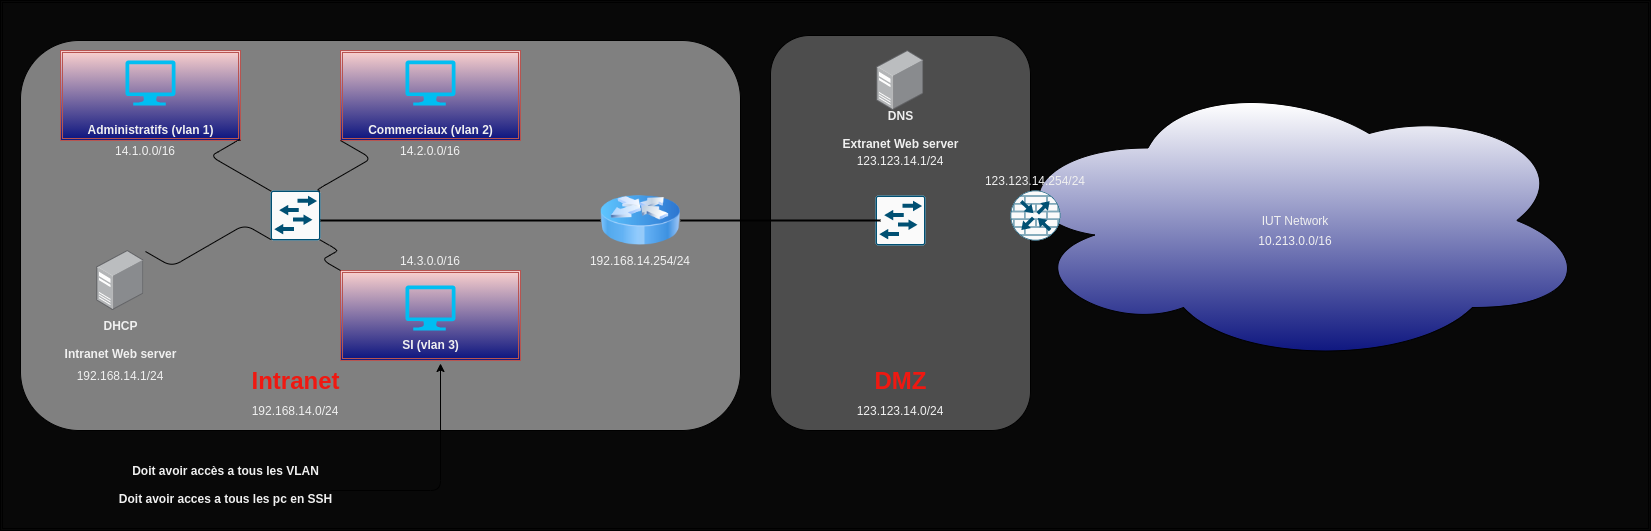

The diagram above was exported from draw.io. Its source (the exported page's mxGraphModel, read from the mxfile embedded in the PNG):
<mxGraphModel dx="833" dy="459" grid="1" gridSize="10" guides="1" tooltips="1" connect="1" arrows="1" fold="1" page="1" pageScale="1" pageWidth="827" pageHeight="1169" math="0" shadow="0">
  <root>
    <mxCell id="0" />
    <mxCell id="1" parent="0" />
    <mxCell id="54" value="" style="shape=ext;double=1;rounded=0;whiteSpace=wrap;html=1;fontSize=12;fontColor=#F0F0F0;fillColor=#080808;gradientColor=none;" vertex="1" parent="1">
      <mxGeometry y="250" width="1650" height="530" as="geometry" />
    </mxCell>
    <mxCell id="2" value="" style="rounded=1;whiteSpace=wrap;html=1;fillColor=#808080;" vertex="1" parent="1">
      <mxGeometry x="20" y="290" width="720" height="390" as="geometry" />
    </mxCell>
    <mxCell id="3" value="Intranet" style="text;html=1;fontSize=24;fontStyle=1;verticalAlign=middle;align=center;fontColor=#F01811;" vertex="1" parent="1">
      <mxGeometry x="245" y="610" width="100" height="40" as="geometry" />
    </mxCell>
    <mxCell id="4" value="" style="shape=ext;double=1;rounded=0;whiteSpace=wrap;html=1;fillColor=#f8cecc;strokeColor=#b85450;gradientColor=#0F1780;" vertex="1" parent="1">
      <mxGeometry x="60" y="300" width="180" height="90" as="geometry" />
    </mxCell>
    <mxCell id="6" value="&lt;font style=&quot;font-size: 12px&quot; color=&quot;#f0f0f0&quot;&gt;Administratifs (vlan 1)&lt;/font&gt;" style="text;strokeColor=none;fillColor=none;html=1;fontSize=24;fontStyle=1;verticalAlign=middle;align=center;fontColor=#F01811;" vertex="1" parent="1">
      <mxGeometry x="100" y="355" width="100" height="40" as="geometry" />
    </mxCell>
    <mxCell id="5" value="" style="verticalLabelPosition=bottom;html=1;verticalAlign=top;align=center;strokeColor=none;fillColor=#00BEF2;shape=mxgraph.azure.computer;pointerEvents=1;fontColor=#F01811;" vertex="1" parent="1">
      <mxGeometry x="125" y="310" width="50" height="45" as="geometry" />
    </mxCell>
    <mxCell id="7" value="" style="shape=ext;double=1;rounded=0;whiteSpace=wrap;html=1;fillColor=#f8cecc;strokeColor=#b85450;gradientColor=#0F1780;" vertex="1" parent="1">
      <mxGeometry x="340" y="300" width="180" height="90" as="geometry" />
    </mxCell>
    <mxCell id="8" value="" style="verticalLabelPosition=bottom;html=1;verticalAlign=top;align=center;strokeColor=none;fillColor=#00BEF2;shape=mxgraph.azure.computer;pointerEvents=1;fontColor=#F01811;" vertex="1" parent="1">
      <mxGeometry x="405" y="310" width="50" height="45" as="geometry" />
    </mxCell>
    <mxCell id="9" value="&lt;font style=&quot;font-size: 12px&quot; color=&quot;#f0f0f0&quot;&gt;Commerciaux (vlan 2)&lt;/font&gt;" style="text;strokeColor=none;fillColor=none;html=1;fontSize=24;fontStyle=1;verticalAlign=middle;align=center;fontColor=#F01811;" vertex="1" parent="1">
      <mxGeometry x="380" y="355" width="100" height="40" as="geometry" />
    </mxCell>
    <mxCell id="10" value="" style="shape=ext;double=1;rounded=0;whiteSpace=wrap;html=1;fillColor=#f8cecc;strokeColor=#b85450;gradientColor=#0F1780;" vertex="1" parent="1">
      <mxGeometry x="340" y="520" width="180" height="90" as="geometry" />
    </mxCell>
    <mxCell id="11" value="" style="verticalLabelPosition=bottom;html=1;verticalAlign=top;align=center;strokeColor=none;fillColor=#00BEF2;shape=mxgraph.azure.computer;pointerEvents=1;fontColor=#F01811;" vertex="1" parent="1">
      <mxGeometry x="405" y="535" width="50" height="45" as="geometry" />
    </mxCell>
    <mxCell id="12" value="&lt;font style=&quot;font-size: 12px&quot; color=&quot;#f0f0f0&quot;&gt;SI (vlan 3)&lt;/font&gt;" style="text;strokeColor=none;fillColor=none;html=1;fontSize=24;fontStyle=1;verticalAlign=middle;align=center;fontColor=#F01811;" vertex="1" parent="1">
      <mxGeometry x="380" y="570" width="100" height="40" as="geometry" />
    </mxCell>
    <mxCell id="13" value="" style="edgeStyle=segmentEdgeStyle;endArrow=classic;html=1;fontSize=12;fontColor=#F0F0F0;entryX=0.6;entryY=1.075;entryDx=0;entryDy=0;entryPerimeter=0;" edge="1" parent="1" target="12">
      <mxGeometry width="50" height="50" relative="1" as="geometry">
        <mxPoint x="330" y="740" as="sourcePoint" />
        <mxPoint x="560" y="640" as="targetPoint" />
      </mxGeometry>
    </mxCell>
    <mxCell id="14" value="&lt;font style=&quot;font-size: 12px&quot;&gt;Doit avoir accès a tous les VLAN&lt;br&gt;Doit avoir acces a tous les pc en SSH&lt;br&gt;&lt;/font&gt;" style="text;strokeColor=none;fillColor=none;html=1;fontSize=24;fontStyle=1;verticalAlign=middle;align=center;fontColor=#F0F0F0;" vertex="1" parent="1">
      <mxGeometry x="175" y="710" width="100" height="40" as="geometry" />
    </mxCell>
    <mxCell id="17" value="" style="points=[];aspect=fixed;html=1;align=center;shadow=0;dashed=0;image;image=img/lib/allied_telesis/computer_and_terminals/Server_Desktop.svg;fontSize=12;fontColor=#F0F0F0;gradientColor=#0F1780;" vertex="1" parent="1">
      <mxGeometry x="96.34" y="500" width="47.33" height="60" as="geometry" />
    </mxCell>
    <mxCell id="18" value="&lt;font style=&quot;font-size: 12px&quot; color=&quot;#f0f0f0&quot;&gt;DHCP&lt;br&gt;Intranet Web server&lt;br&gt;&lt;/font&gt;" style="text;strokeColor=none;fillColor=none;html=1;fontSize=24;fontStyle=1;verticalAlign=middle;align=center;fontColor=#F01811;" vertex="1" parent="1">
      <mxGeometry x="70" y="569.5" width="100" height="30" as="geometry" />
    </mxCell>
    <mxCell id="19" value="" style="sketch=0;points=[[0.015,0.015,0],[0.985,0.015,0],[0.985,0.985,0],[0.015,0.985,0],[0.25,0,0],[0.5,0,0],[0.75,0,0],[1,0.25,0],[1,0.5,0],[1,0.75,0],[0.75,1,0],[0.5,1,0],[0.25,1,0],[0,0.75,0],[0,0.5,0],[0,0.25,0]];verticalLabelPosition=bottom;html=1;verticalAlign=top;aspect=fixed;align=center;pointerEvents=1;shape=mxgraph.cisco19.rect;prIcon=l2_switch;fillColor=#FAFAFA;strokeColor=#005073;fontSize=12;fontColor=#F0F0F0;" vertex="1" parent="1">
      <mxGeometry x="270" y="440" width="50" height="50" as="geometry" />
    </mxCell>
    <mxCell id="20" value="" style="edgeStyle=isometricEdgeStyle;endArrow=none;html=1;elbow=vertical;fontSize=12;fontColor=#F0F0F0;entryX=1;entryY=1;entryDx=0;entryDy=0;exitX=0.015;exitY=0.015;exitDx=0;exitDy=0;exitPerimeter=0;" edge="1" parent="1" source="19" target="4">
      <mxGeometry width="50" height="100" relative="1" as="geometry">
        <mxPoint x="400" y="650" as="sourcePoint" />
        <mxPoint x="450" y="550" as="targetPoint" />
        <Array as="points">
          <mxPoint x="220" y="400" />
        </Array>
      </mxGeometry>
    </mxCell>
    <mxCell id="21" value="" style="edgeStyle=isometricEdgeStyle;endArrow=none;html=1;elbow=vertical;fontSize=12;fontColor=#F0F0F0;entryX=0;entryY=1;entryDx=0;entryDy=0;exitX=0.985;exitY=0.015;exitDx=0;exitDy=0;exitPerimeter=0;" edge="1" parent="1" source="19" target="7">
      <mxGeometry width="50" height="100" relative="1" as="geometry">
        <mxPoint x="400" y="650" as="sourcePoint" />
        <mxPoint x="450" y="550" as="targetPoint" />
        <Array as="points">
          <mxPoint x="350" y="420" />
        </Array>
      </mxGeometry>
    </mxCell>
    <mxCell id="23" value="" style="edgeStyle=isometricEdgeStyle;endArrow=none;html=1;elbow=vertical;fontSize=12;fontColor=#F0F0F0;entryX=0.985;entryY=0.985;entryDx=0;entryDy=0;entryPerimeter=0;exitX=0;exitY=0;exitDx=0;exitDy=0;" edge="1" parent="1" source="10" target="19">
      <mxGeometry width="50" height="100" relative="1" as="geometry">
        <mxPoint x="400" y="650" as="sourcePoint" />
        <mxPoint x="450" y="550" as="targetPoint" />
      </mxGeometry>
    </mxCell>
    <mxCell id="24" value="" style="edgeStyle=isometricEdgeStyle;endArrow=none;html=1;elbow=vertical;fontSize=12;fontColor=#F0F0F0;entryX=0.015;entryY=0.985;entryDx=0;entryDy=0;entryPerimeter=0;exitX=1.028;exitY=0.017;exitDx=0;exitDy=0;exitPerimeter=0;" edge="1" parent="1" source="17" target="19">
      <mxGeometry width="50" height="100" relative="1" as="geometry">
        <mxPoint x="400" y="650" as="sourcePoint" />
        <mxPoint x="450" y="550" as="targetPoint" />
      </mxGeometry>
    </mxCell>
    <mxCell id="25" value="" style="image;html=1;image=img/lib/clip_art/networking/Router_Icon_128x128.png;fontSize=12;fontColor=#F0F0F0;gradientColor=#0F1780;" vertex="1" parent="1">
      <mxGeometry x="600" y="430" width="80" height="80" as="geometry" />
    </mxCell>
    <mxCell id="26" value="" style="line;strokeWidth=2;html=1;fontSize=12;fontColor=#F0F0F0;gradientColor=#0F1780;" vertex="1" parent="1">
      <mxGeometry x="320" y="465" width="280" height="10" as="geometry" />
    </mxCell>
    <mxCell id="30" value="" style="rounded=1;whiteSpace=wrap;html=1;fillColor=#4D4D4D;" vertex="1" parent="1">
      <mxGeometry x="770" y="285" width="260" height="395" as="geometry" />
    </mxCell>
    <mxCell id="31" value="DMZ" style="text;html=1;fontSize=24;fontStyle=1;verticalAlign=middle;align=center;fontColor=#F01811;" vertex="1" parent="1">
      <mxGeometry x="850" y="610" width="100" height="40" as="geometry" />
    </mxCell>
    <mxCell id="32" value="" style="sketch=0;points=[[0.015,0.015,0],[0.985,0.015,0],[0.985,0.985,0],[0.015,0.985,0],[0.25,0,0],[0.5,0,0],[0.75,0,0],[1,0.25,0],[1,0.5,0],[1,0.75,0],[0.75,1,0],[0.5,1,0],[0.25,1,0],[0,0.75,0],[0,0.5,0],[0,0.25,0]];verticalLabelPosition=bottom;html=1;verticalAlign=top;aspect=fixed;align=center;pointerEvents=1;shape=mxgraph.cisco19.rect;prIcon=l2_switch;fillColor=#FAFAFA;strokeColor=#005073;fontSize=12;fontColor=#F0F0F0;" vertex="1" parent="1">
      <mxGeometry x="875" y="445" width="50" height="50" as="geometry" />
    </mxCell>
    <mxCell id="34" value="" style="points=[];aspect=fixed;html=1;align=center;shadow=0;dashed=0;image;image=img/lib/allied_telesis/computer_and_terminals/Server_Desktop.svg;fontSize=12;fontColor=#F0F0F0;gradientColor=#0F1780;" vertex="1" parent="1">
      <mxGeometry x="876.34" y="300" width="47.33" height="60" as="geometry" />
    </mxCell>
    <mxCell id="35" value="&lt;font style=&quot;font-size: 12px&quot; color=&quot;#f0f0f0&quot;&gt;DNS&lt;br&gt;Extranet Web server&lt;br&gt;&lt;/font&gt;" style="text;strokeColor=none;fillColor=none;html=1;fontSize=24;fontStyle=1;verticalAlign=middle;align=center;fontColor=#F01811;" vertex="1" parent="1">
      <mxGeometry x="850.01" y="370" width="100" height="10" as="geometry" />
    </mxCell>
    <mxCell id="36" value="" style="line;strokeWidth=2;html=1;fontSize=12;fontColor=#F0F0F0;gradientColor=#0F1780;" vertex="1" parent="1">
      <mxGeometry x="680" y="465" width="200" height="10" as="geometry" />
    </mxCell>
    <mxCell id="40" value="IUT Network" style="ellipse;shape=cloud;whiteSpace=wrap;html=1;align=center;fontSize=12;fontColor=#F0F0F0;gradientColor=#0F1780;" vertex="1" parent="1">
      <mxGeometry x="1000" y="325" width="590" height="290" as="geometry" />
    </mxCell>
    <mxCell id="38" value="" style="sketch=0;points=[[0.5,0,0],[1,0.5,0],[0.5,1,0],[0,0.5,0],[0.145,0.145,0],[0.8555,0.145,0],[0.855,0.8555,0],[0.145,0.855,0]];verticalLabelPosition=bottom;html=1;verticalAlign=top;aspect=fixed;align=center;pointerEvents=1;shape=mxgraph.cisco19.rect;prIcon=router_with_firewall;fillColor=#FAFAFA;strokeColor=#005073;fontSize=12;fontColor=#F0F0F0;" vertex="1" parent="1">
      <mxGeometry x="1010" y="440" width="50" height="50" as="geometry" />
    </mxCell>
    <UserObject label="192.168.14.0/24" placeholders="1" name="Variable" id="41">
      <mxCell style="text;html=1;strokeColor=none;fillColor=none;align=center;verticalAlign=middle;whiteSpace=wrap;overflow=hidden;fontSize=12;fontColor=#F0F0F0;" vertex="1" parent="1">
        <mxGeometry x="240" y="650" width="110" height="20" as="geometry" />
      </mxCell>
    </UserObject>
    <UserObject label="14.1.0.0/16" placeholders="1" name="Variable" id="43">
      <mxCell style="text;html=1;strokeColor=none;fillColor=none;align=center;verticalAlign=middle;whiteSpace=wrap;overflow=hidden;fontSize=12;fontColor=#F0F0F0;" vertex="1" parent="1">
        <mxGeometry x="90" y="390" width="110" height="20" as="geometry" />
      </mxCell>
    </UserObject>
    <UserObject label="14.2.0.0/16" placeholders="1" name="Variable" id="44">
      <mxCell style="text;html=1;strokeColor=none;fillColor=none;align=center;verticalAlign=middle;whiteSpace=wrap;overflow=hidden;fontSize=12;fontColor=#F0F0F0;" vertex="1" parent="1">
        <mxGeometry x="375" y="390" width="110" height="20" as="geometry" />
      </mxCell>
    </UserObject>
    <UserObject label="14.3.0.0/16" placeholders="1" name="Variable" id="45">
      <mxCell style="text;html=1;strokeColor=none;fillColor=none;align=center;verticalAlign=middle;whiteSpace=wrap;overflow=hidden;fontSize=12;fontColor=#F0F0F0;" vertex="1" parent="1">
        <mxGeometry x="375" y="500" width="110" height="20" as="geometry" />
      </mxCell>
    </UserObject>
    <UserObject label="192.168.14.254/24" placeholders="1" name="Variable" id="46">
      <mxCell style="text;html=1;strokeColor=none;fillColor=none;align=center;verticalAlign=middle;whiteSpace=wrap;overflow=hidden;fontSize=12;fontColor=#F0F0F0;" vertex="1" parent="1">
        <mxGeometry x="585" y="500" width="110" height="20" as="geometry" />
      </mxCell>
    </UserObject>
    <UserObject label="192.168.14.1/24" placeholders="1" name="Variable" id="47">
      <mxCell style="text;html=1;strokeColor=none;fillColor=none;align=center;verticalAlign=middle;whiteSpace=wrap;overflow=hidden;fontSize=12;fontColor=#F0F0F0;" vertex="1" parent="1">
        <mxGeometry x="65" y="615" width="110" height="20" as="geometry" />
      </mxCell>
    </UserObject>
    <UserObject label="123.123.14.0/24" placeholders="1" name="Variable" id="48">
      <mxCell style="text;html=1;strokeColor=none;fillColor=none;align=center;verticalAlign=middle;whiteSpace=wrap;overflow=hidden;fontSize=12;fontColor=#F0F0F0;" vertex="1" parent="1">
        <mxGeometry x="845" y="650" width="110" height="20" as="geometry" />
      </mxCell>
    </UserObject>
    <UserObject label="123.123.14.1/24" placeholders="1" name="Variable" id="50">
      <mxCell style="text;html=1;strokeColor=none;fillColor=none;align=center;verticalAlign=middle;whiteSpace=wrap;overflow=hidden;fontSize=12;fontColor=#F0F0F0;" vertex="1" parent="1">
        <mxGeometry x="845.01" y="400" width="110" height="20" as="geometry" />
      </mxCell>
    </UserObject>
    <UserObject label="123.123.14.254/24" placeholders="1" name="Variable" id="51">
      <mxCell style="text;html=1;strokeColor=none;fillColor=none;align=center;verticalAlign=middle;whiteSpace=wrap;overflow=hidden;fontSize=12;fontColor=#F0F0F0;" vertex="1" parent="1">
        <mxGeometry x="980" y="420" width="110" height="20" as="geometry" />
      </mxCell>
    </UserObject>
    <UserObject label="10.213.0.0/16" placeholders="1" name="Variable" id="55">
      <mxCell style="text;html=1;strokeColor=none;fillColor=none;align=center;verticalAlign=middle;whiteSpace=wrap;overflow=hidden;fontSize=12;fontColor=#F0F0F0;" vertex="1" parent="1">
        <mxGeometry x="1240" y="480" width="110" height="20" as="geometry" />
      </mxCell>
    </UserObject>
  </root>
</mxGraphModel>